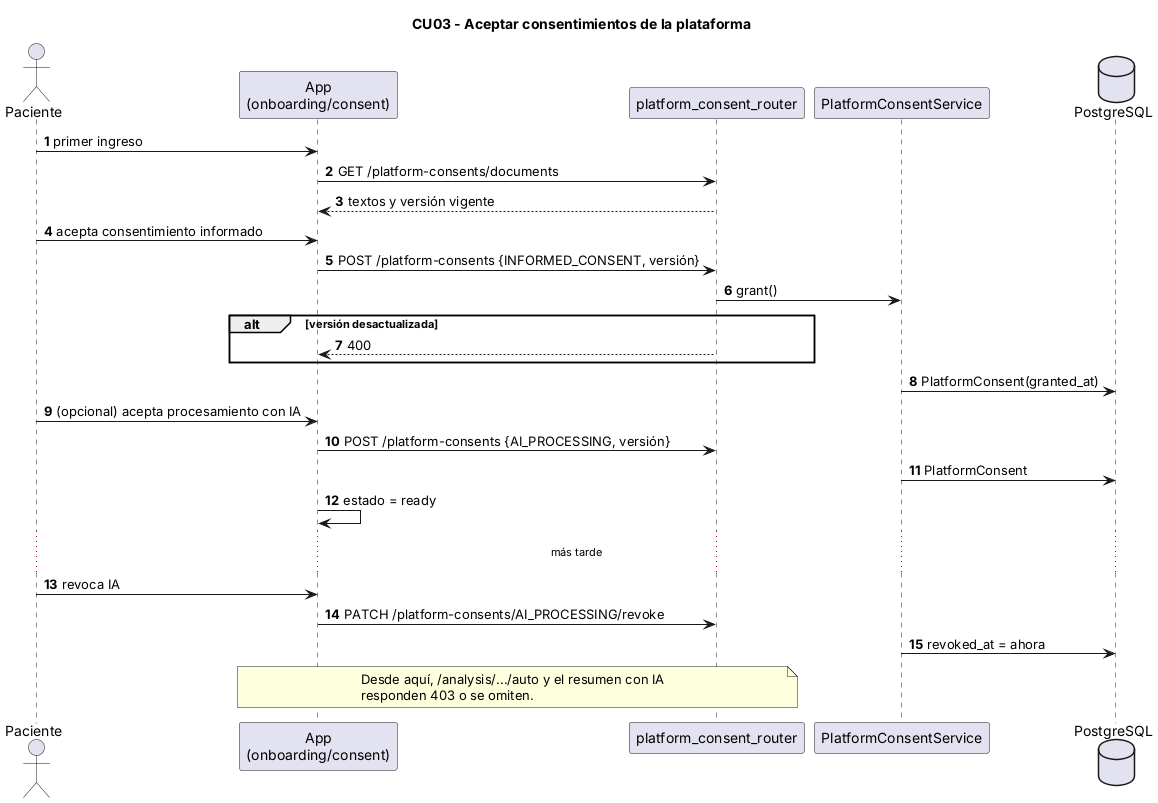

The diagram above was rendered by PlantUML. Its source (embedded in the PNG):
@startuml 22-secuencia-consentimiento
title CU03 - Aceptar consentimientos de la plataforma
skinparam shadowing false
autonumber
actor Paciente
participant "App\n(onboarding/consent)" as app
participant "platform_consent_router" as r
participant "PlatformConsentService" as s
database PostgreSQL as db
Paciente -> app : primer ingreso
app -> r : GET /platform-consents/documents
r --> app : textos y versión vigente
Paciente -> app : acepta consentimiento informado
app -> r : POST /platform-consents {INFORMED_CONSENT, versión}
r -> s : grant()
alt versión desactualizada
  r --> app : 400
end
s -> db : PlatformConsent(granted_at)
Paciente -> app : (opcional) acepta procesamiento con IA
app -> r : POST /platform-consents {AI_PROCESSING, versión}
s -> db : PlatformConsent
app -> app : estado = ready
...más tarde...
Paciente -> app : revoca IA
app -> r : PATCH /platform-consents/AI_PROCESSING/revoke
s -> db : revoked_at = ahora
note over app, r : Desde aquí, /analysis/.../auto y el resumen con IA\nresponden 403 o se omiten.
@enduml